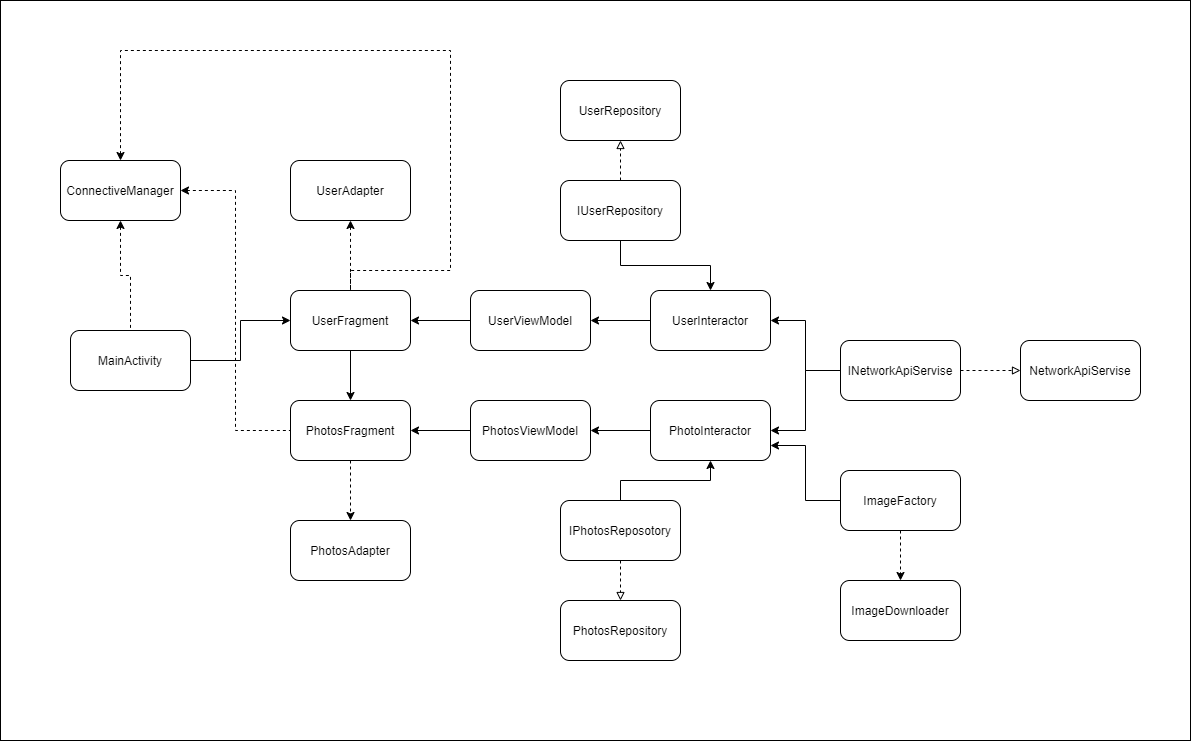

The diagram above was exported from draw.io. Its source (the exported page's mxGraphModel, read from the mxfile embedded in the PNG):
<mxGraphModel dx="1483" dy="1963" grid="1" gridSize="10" guides="1" tooltips="1" connect="1" arrows="1" fold="1" page="1" pageScale="1" pageWidth="827" pageHeight="1169" math="0" shadow="0">
  <root>
    <mxCell id="0" />
    <mxCell id="1" parent="0" />
    <mxCell id="wuwo2XKj01tQCQB9nkCG-10" value="" style="rounded=0;whiteSpace=wrap;html=1;" vertex="1" parent="1">
      <mxGeometry x="10" y="-130" width="1190" height="740" as="geometry" />
    </mxCell>
    <mxCell id="cBc-WParlVwpTHmIJPFc-3" style="edgeStyle=orthogonalEdgeStyle;rounded=0;orthogonalLoop=1;jettySize=auto;html=1;entryX=0;entryY=0.5;entryDx=0;entryDy=0;" parent="1" source="cBc-WParlVwpTHmIJPFc-1" target="cBc-WParlVwpTHmIJPFc-2" edge="1">
      <mxGeometry relative="1" as="geometry" />
    </mxCell>
    <mxCell id="cBc-WParlVwpTHmIJPFc-1" value="MainActivity" style="rounded=1;whiteSpace=wrap;html=1;" parent="1" vertex="1">
      <mxGeometry x="80" y="200" width="120" height="60" as="geometry" />
    </mxCell>
    <mxCell id="cBc-WParlVwpTHmIJPFc-6" style="edgeStyle=orthogonalEdgeStyle;rounded=0;orthogonalLoop=1;jettySize=auto;html=1;entryX=0.5;entryY=0;entryDx=0;entryDy=0;" parent="1" source="cBc-WParlVwpTHmIJPFc-2" target="cBc-WParlVwpTHmIJPFc-4" edge="1">
      <mxGeometry relative="1" as="geometry" />
    </mxCell>
    <mxCell id="cBc-WParlVwpTHmIJPFc-15" style="edgeStyle=orthogonalEdgeStyle;rounded=0;orthogonalLoop=1;jettySize=auto;html=1;entryX=0;entryY=0.5;entryDx=0;entryDy=0;startArrow=classic;startFill=1;endArrow=none;endFill=0;" parent="1" source="cBc-WParlVwpTHmIJPFc-2" target="cBc-WParlVwpTHmIJPFc-14" edge="1">
      <mxGeometry relative="1" as="geometry" />
    </mxCell>
    <mxCell id="cBc-WParlVwpTHmIJPFc-2" value="UserFragment" style="rounded=1;whiteSpace=wrap;html=1;" parent="1" vertex="1">
      <mxGeometry x="300" y="160" width="120" height="60" as="geometry" />
    </mxCell>
    <mxCell id="cBc-WParlVwpTHmIJPFc-12" style="edgeStyle=orthogonalEdgeStyle;rounded=0;orthogonalLoop=1;jettySize=auto;html=1;entryX=0.5;entryY=0;entryDx=0;entryDy=0;dashed=1;startArrow=none;startFill=0;endArrow=classic;endFill=1;" parent="1" source="cBc-WParlVwpTHmIJPFc-4" target="cBc-WParlVwpTHmIJPFc-11" edge="1">
      <mxGeometry relative="1" as="geometry" />
    </mxCell>
    <mxCell id="cBc-WParlVwpTHmIJPFc-20" style="edgeStyle=orthogonalEdgeStyle;rounded=0;orthogonalLoop=1;jettySize=auto;html=1;entryX=0;entryY=0.5;entryDx=0;entryDy=0;startArrow=classic;startFill=1;endArrow=none;endFill=0;" parent="1" source="cBc-WParlVwpTHmIJPFc-4" target="cBc-WParlVwpTHmIJPFc-19" edge="1">
      <mxGeometry relative="1" as="geometry" />
    </mxCell>
    <mxCell id="cBc-WParlVwpTHmIJPFc-4" value="PhotosFragment" style="rounded=1;whiteSpace=wrap;html=1;" parent="1" vertex="1">
      <mxGeometry x="300" y="270" width="120" height="60" as="geometry" />
    </mxCell>
    <mxCell id="cBc-WParlVwpTHmIJPFc-8" style="edgeStyle=orthogonalEdgeStyle;rounded=0;orthogonalLoop=1;jettySize=auto;html=1;entryX=0.5;entryY=0;entryDx=0;entryDy=0;endArrow=none;endFill=0;startArrow=classic;startFill=1;dashed=1;" parent="1" source="cBc-WParlVwpTHmIJPFc-7" target="cBc-WParlVwpTHmIJPFc-2" edge="1">
      <mxGeometry relative="1" as="geometry" />
    </mxCell>
    <mxCell id="cBc-WParlVwpTHmIJPFc-7" value="UserAdapter" style="rounded=1;whiteSpace=wrap;html=1;" parent="1" vertex="1">
      <mxGeometry x="300" y="30" width="120" height="60" as="geometry" />
    </mxCell>
    <mxCell id="cBc-WParlVwpTHmIJPFc-11" value="PhotosAdapter" style="rounded=1;whiteSpace=wrap;html=1;" parent="1" vertex="1">
      <mxGeometry x="300" y="390" width="120" height="60" as="geometry" />
    </mxCell>
    <mxCell id="cBc-WParlVwpTHmIJPFc-18" style="edgeStyle=orthogonalEdgeStyle;rounded=0;orthogonalLoop=1;jettySize=auto;html=1;entryX=0;entryY=0.5;entryDx=0;entryDy=0;startArrow=classic;startFill=1;endArrow=none;endFill=0;" parent="1" source="cBc-WParlVwpTHmIJPFc-13" target="cBc-WParlVwpTHmIJPFc-17" edge="1">
      <mxGeometry relative="1" as="geometry" />
    </mxCell>
    <mxCell id="cBc-WParlVwpTHmIJPFc-13" value="UserInteractor" style="rounded=1;whiteSpace=wrap;html=1;" parent="1" vertex="1">
      <mxGeometry x="660" y="160" width="120" height="60" as="geometry" />
    </mxCell>
    <mxCell id="cBc-WParlVwpTHmIJPFc-16" style="edgeStyle=orthogonalEdgeStyle;rounded=0;orthogonalLoop=1;jettySize=auto;html=1;entryX=0;entryY=0.5;entryDx=0;entryDy=0;startArrow=classic;startFill=1;endArrow=none;endFill=0;" parent="1" source="cBc-WParlVwpTHmIJPFc-14" target="cBc-WParlVwpTHmIJPFc-13" edge="1">
      <mxGeometry relative="1" as="geometry" />
    </mxCell>
    <mxCell id="cBc-WParlVwpTHmIJPFc-14" value="UserViewModel" style="rounded=1;whiteSpace=wrap;html=1;" parent="1" vertex="1">
      <mxGeometry x="480" y="160" width="120" height="60" as="geometry" />
    </mxCell>
    <mxCell id="cBc-WParlVwpTHmIJPFc-33" style="edgeStyle=orthogonalEdgeStyle;rounded=0;orthogonalLoop=1;jettySize=auto;html=1;startArrow=none;startFill=0;endArrow=block;endFill=0;dashed=1;" parent="1" source="cBc-WParlVwpTHmIJPFc-17" target="cBc-WParlVwpTHmIJPFc-32" edge="1">
      <mxGeometry relative="1" as="geometry" />
    </mxCell>
    <mxCell id="cBc-WParlVwpTHmIJPFc-17" value="INetworkApiServise" style="rounded=1;whiteSpace=wrap;html=1;" parent="1" vertex="1">
      <mxGeometry x="850" y="210" width="120" height="60" as="geometry" />
    </mxCell>
    <mxCell id="cBc-WParlVwpTHmIJPFc-22" style="edgeStyle=orthogonalEdgeStyle;rounded=0;orthogonalLoop=1;jettySize=auto;html=1;entryX=0;entryY=0.5;entryDx=0;entryDy=0;startArrow=classic;startFill=1;endArrow=none;endFill=0;" parent="1" source="cBc-WParlVwpTHmIJPFc-19" target="cBc-WParlVwpTHmIJPFc-21" edge="1">
      <mxGeometry relative="1" as="geometry" />
    </mxCell>
    <mxCell id="cBc-WParlVwpTHmIJPFc-19" value="PhotosViewModel" style="rounded=1;whiteSpace=wrap;html=1;" parent="1" vertex="1">
      <mxGeometry x="480" y="270" width="120" height="60" as="geometry" />
    </mxCell>
    <mxCell id="cBc-WParlVwpTHmIJPFc-23" style="edgeStyle=orthogonalEdgeStyle;rounded=0;orthogonalLoop=1;jettySize=auto;html=1;entryX=0;entryY=0.5;entryDx=0;entryDy=0;startArrow=classic;startFill=1;endArrow=none;endFill=0;" parent="1" source="cBc-WParlVwpTHmIJPFc-21" target="cBc-WParlVwpTHmIJPFc-17" edge="1">
      <mxGeometry relative="1" as="geometry" />
    </mxCell>
    <mxCell id="cBc-WParlVwpTHmIJPFc-21" value="PhotoInteractor" style="rounded=1;whiteSpace=wrap;html=1;" parent="1" vertex="1">
      <mxGeometry x="660" y="270" width="120" height="60" as="geometry" />
    </mxCell>
    <mxCell id="cBc-WParlVwpTHmIJPFc-25" style="edgeStyle=orthogonalEdgeStyle;rounded=0;orthogonalLoop=1;jettySize=auto;html=1;entryX=0.5;entryY=1;entryDx=0;entryDy=0;startArrow=none;startFill=0;endArrow=classic;endFill=1;" parent="1" source="cBc-WParlVwpTHmIJPFc-24" target="cBc-WParlVwpTHmIJPFc-21" edge="1">
      <mxGeometry relative="1" as="geometry" />
    </mxCell>
    <mxCell id="cBc-WParlVwpTHmIJPFc-29" style="edgeStyle=orthogonalEdgeStyle;rounded=0;orthogonalLoop=1;jettySize=auto;html=1;startArrow=none;startFill=0;endArrow=block;endFill=0;dashed=1;" parent="1" source="cBc-WParlVwpTHmIJPFc-24" target="cBc-WParlVwpTHmIJPFc-28" edge="1">
      <mxGeometry relative="1" as="geometry" />
    </mxCell>
    <mxCell id="cBc-WParlVwpTHmIJPFc-24" value="IPhotosReposotory" style="rounded=1;whiteSpace=wrap;html=1;" parent="1" vertex="1">
      <mxGeometry x="570" y="370" width="120" height="60" as="geometry" />
    </mxCell>
    <mxCell id="cBc-WParlVwpTHmIJPFc-27" style="edgeStyle=orthogonalEdgeStyle;rounded=0;orthogonalLoop=1;jettySize=auto;html=1;entryX=0.5;entryY=0;entryDx=0;entryDy=0;startArrow=none;startFill=0;endArrow=classic;endFill=1;" parent="1" source="cBc-WParlVwpTHmIJPFc-26" target="cBc-WParlVwpTHmIJPFc-13" edge="1">
      <mxGeometry relative="1" as="geometry" />
    </mxCell>
    <mxCell id="cBc-WParlVwpTHmIJPFc-31" style="edgeStyle=orthogonalEdgeStyle;rounded=0;orthogonalLoop=1;jettySize=auto;html=1;startArrow=none;startFill=0;endArrow=block;endFill=0;dashed=1;" parent="1" source="cBc-WParlVwpTHmIJPFc-26" target="cBc-WParlVwpTHmIJPFc-30" edge="1">
      <mxGeometry relative="1" as="geometry" />
    </mxCell>
    <mxCell id="cBc-WParlVwpTHmIJPFc-26" value="IUserRepository" style="rounded=1;whiteSpace=wrap;html=1;" parent="1" vertex="1">
      <mxGeometry x="570" y="50" width="120" height="60" as="geometry" />
    </mxCell>
    <mxCell id="cBc-WParlVwpTHmIJPFc-28" value="PhotosRepository" style="rounded=1;whiteSpace=wrap;html=1;" parent="1" vertex="1">
      <mxGeometry x="570" y="470" width="120" height="60" as="geometry" />
    </mxCell>
    <mxCell id="cBc-WParlVwpTHmIJPFc-30" value="UserRepository" style="rounded=1;whiteSpace=wrap;html=1;" parent="1" vertex="1">
      <mxGeometry x="570" y="-50" width="120" height="60" as="geometry" />
    </mxCell>
    <mxCell id="cBc-WParlVwpTHmIJPFc-32" value="NetworkApiServise" style="rounded=1;whiteSpace=wrap;html=1;" parent="1" vertex="1">
      <mxGeometry x="1030" y="210" width="120" height="60" as="geometry" />
    </mxCell>
    <mxCell id="wuwo2XKj01tQCQB9nkCG-3" style="edgeStyle=orthogonalEdgeStyle;rounded=0;orthogonalLoop=1;jettySize=auto;html=1;dashed=1;" edge="1" parent="1" source="wuwo2XKj01tQCQB9nkCG-1" target="wuwo2XKj01tQCQB9nkCG-2">
      <mxGeometry relative="1" as="geometry" />
    </mxCell>
    <mxCell id="wuwo2XKj01tQCQB9nkCG-4" style="edgeStyle=orthogonalEdgeStyle;rounded=0;orthogonalLoop=1;jettySize=auto;html=1;entryX=1;entryY=0.75;entryDx=0;entryDy=0;" edge="1" parent="1" source="wuwo2XKj01tQCQB9nkCG-1" target="cBc-WParlVwpTHmIJPFc-21">
      <mxGeometry relative="1" as="geometry" />
    </mxCell>
    <mxCell id="wuwo2XKj01tQCQB9nkCG-1" value="ImageFactory" style="rounded=1;whiteSpace=wrap;html=1;" vertex="1" parent="1">
      <mxGeometry x="850" y="340" width="120" height="60" as="geometry" />
    </mxCell>
    <mxCell id="wuwo2XKj01tQCQB9nkCG-2" value="ImageDownloader" style="rounded=1;whiteSpace=wrap;html=1;" vertex="1" parent="1">
      <mxGeometry x="850" y="450" width="120" height="60" as="geometry" />
    </mxCell>
    <mxCell id="wuwo2XKj01tQCQB9nkCG-6" style="edgeStyle=orthogonalEdgeStyle;rounded=0;orthogonalLoop=1;jettySize=auto;html=1;dashed=1;startArrow=classic;startFill=1;endArrow=none;endFill=0;" edge="1" parent="1" source="wuwo2XKj01tQCQB9nkCG-5" target="cBc-WParlVwpTHmIJPFc-1">
      <mxGeometry relative="1" as="geometry" />
    </mxCell>
    <mxCell id="wuwo2XKj01tQCQB9nkCG-8" style="edgeStyle=orthogonalEdgeStyle;rounded=0;orthogonalLoop=1;jettySize=auto;html=1;entryX=0;entryY=0.5;entryDx=0;entryDy=0;dashed=1;startArrow=classic;startFill=1;endArrow=none;endFill=0;" edge="1" parent="1" source="wuwo2XKj01tQCQB9nkCG-5" target="cBc-WParlVwpTHmIJPFc-4">
      <mxGeometry relative="1" as="geometry" />
    </mxCell>
    <mxCell id="wuwo2XKj01tQCQB9nkCG-9" style="edgeStyle=orthogonalEdgeStyle;rounded=0;orthogonalLoop=1;jettySize=auto;html=1;dashed=1;startArrow=classic;startFill=1;endArrow=none;endFill=0;" edge="1" parent="1" source="wuwo2XKj01tQCQB9nkCG-5" target="cBc-WParlVwpTHmIJPFc-2">
      <mxGeometry relative="1" as="geometry">
        <Array as="points">
          <mxPoint x="130" y="-80" />
          <mxPoint x="460" y="-80" />
          <mxPoint x="460" y="140" />
          <mxPoint x="360" y="140" />
        </Array>
      </mxGeometry>
    </mxCell>
    <mxCell id="wuwo2XKj01tQCQB9nkCG-5" value="ConnectiveManager" style="rounded=1;whiteSpace=wrap;html=1;" vertex="1" parent="1">
      <mxGeometry x="70" y="30" width="120" height="60" as="geometry" />
    </mxCell>
  </root>
</mxGraphModel>